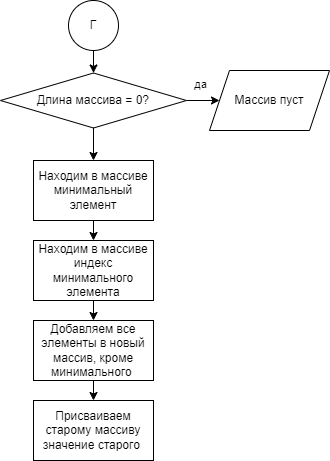

The diagram above was exported from draw.io. Its source (the exported page's mxGraphModel, read from the mxfile embedded in the PNG):
<mxGraphModel dx="1361" dy="638" grid="1" gridSize="10" guides="1" tooltips="1" connect="1" arrows="1" fold="1" page="1" pageScale="1" pageWidth="827" pageHeight="1169" math="0" shadow="0">
  <root>
    <mxCell id="0" />
    <mxCell id="1" parent="0" />
    <mxCell id="tBHNzp5NBpw2mHPkPwbq-9" style="edgeStyle=orthogonalEdgeStyle;rounded=0;orthogonalLoop=1;jettySize=auto;html=1;exitX=0.5;exitY=1;exitDx=0;exitDy=0;entryX=0.5;entryY=0;entryDx=0;entryDy=0;" edge="1" parent="1" source="tBHNzp5NBpw2mHPkPwbq-1" target="tBHNzp5NBpw2mHPkPwbq-4">
      <mxGeometry relative="1" as="geometry" />
    </mxCell>
    <mxCell id="tBHNzp5NBpw2mHPkPwbq-1" value="Г" style="ellipse;whiteSpace=wrap;html=1;aspect=fixed;" vertex="1" parent="1">
      <mxGeometry x="389" y="20" width="50" height="50" as="geometry" />
    </mxCell>
    <mxCell id="tBHNzp5NBpw2mHPkPwbq-2" style="edgeStyle=orthogonalEdgeStyle;rounded=0;orthogonalLoop=1;jettySize=auto;html=1;exitX=1;exitY=0.5;exitDx=0;exitDy=0;entryX=0;entryY=0.5;entryDx=0;entryDy=0;" edge="1" parent="1" source="tBHNzp5NBpw2mHPkPwbq-4" target="tBHNzp5NBpw2mHPkPwbq-5">
      <mxGeometry relative="1" as="geometry" />
    </mxCell>
    <mxCell id="tBHNzp5NBpw2mHPkPwbq-3" value="да" style="edgeLabel;html=1;align=center;verticalAlign=middle;resizable=0;points=[];" vertex="1" connectable="0" parent="tBHNzp5NBpw2mHPkPwbq-2">
      <mxGeometry x="-0.0649" y="-1" relative="1" as="geometry">
        <mxPoint x="-2" y="-18" as="offset" />
      </mxGeometry>
    </mxCell>
    <mxCell id="tBHNzp5NBpw2mHPkPwbq-11" style="edgeStyle=orthogonalEdgeStyle;rounded=0;orthogonalLoop=1;jettySize=auto;html=1;exitX=0.5;exitY=1;exitDx=0;exitDy=0;entryX=0.5;entryY=0;entryDx=0;entryDy=0;" edge="1" parent="1" source="tBHNzp5NBpw2mHPkPwbq-4" target="tBHNzp5NBpw2mHPkPwbq-10">
      <mxGeometry relative="1" as="geometry" />
    </mxCell>
    <mxCell id="tBHNzp5NBpw2mHPkPwbq-4" value="Длина массива = 0?" style="rhombus;whiteSpace=wrap;html=1;" vertex="1" parent="1">
      <mxGeometry x="321" y="92.5" width="186" height="55" as="geometry" />
    </mxCell>
    <mxCell id="tBHNzp5NBpw2mHPkPwbq-5" value="Массив пуст" style="shape=parallelogram;perimeter=parallelogramPerimeter;whiteSpace=wrap;html=1;fixedSize=1;" vertex="1" parent="1">
      <mxGeometry x="530" y="90" width="120" height="60" as="geometry" />
    </mxCell>
    <mxCell id="tBHNzp5NBpw2mHPkPwbq-17" style="edgeStyle=orthogonalEdgeStyle;rounded=0;orthogonalLoop=1;jettySize=auto;html=1;exitX=0.5;exitY=1;exitDx=0;exitDy=0;entryX=0.5;entryY=0;entryDx=0;entryDy=0;" edge="1" parent="1" source="tBHNzp5NBpw2mHPkPwbq-10" target="tBHNzp5NBpw2mHPkPwbq-12">
      <mxGeometry relative="1" as="geometry" />
    </mxCell>
    <mxCell id="tBHNzp5NBpw2mHPkPwbq-10" value="Находим в массиве минимальный элемент" style="rounded=0;whiteSpace=wrap;html=1;" vertex="1" parent="1">
      <mxGeometry x="354" y="180" width="120" height="60" as="geometry" />
    </mxCell>
    <mxCell id="tBHNzp5NBpw2mHPkPwbq-16" style="edgeStyle=orthogonalEdgeStyle;rounded=0;orthogonalLoop=1;jettySize=auto;html=1;exitX=0.5;exitY=1;exitDx=0;exitDy=0;entryX=0.5;entryY=0;entryDx=0;entryDy=0;" edge="1" parent="1" source="tBHNzp5NBpw2mHPkPwbq-12" target="tBHNzp5NBpw2mHPkPwbq-13">
      <mxGeometry relative="1" as="geometry" />
    </mxCell>
    <mxCell id="tBHNzp5NBpw2mHPkPwbq-12" value="Находим в массиве индекс минимального элемента" style="rounded=0;whiteSpace=wrap;html=1;" vertex="1" parent="1">
      <mxGeometry x="354" y="260" width="120" height="60" as="geometry" />
    </mxCell>
    <mxCell id="tBHNzp5NBpw2mHPkPwbq-15" style="edgeStyle=orthogonalEdgeStyle;rounded=0;orthogonalLoop=1;jettySize=auto;html=1;exitX=0.5;exitY=1;exitDx=0;exitDy=0;entryX=0.5;entryY=0;entryDx=0;entryDy=0;" edge="1" parent="1" source="tBHNzp5NBpw2mHPkPwbq-13" target="tBHNzp5NBpw2mHPkPwbq-14">
      <mxGeometry relative="1" as="geometry" />
    </mxCell>
    <mxCell id="tBHNzp5NBpw2mHPkPwbq-13" value="Добавляем все элементы в новый массив, кроме минимального&amp;nbsp;" style="rounded=0;whiteSpace=wrap;html=1;" vertex="1" parent="1">
      <mxGeometry x="354" y="340" width="120" height="60" as="geometry" />
    </mxCell>
    <mxCell id="tBHNzp5NBpw2mHPkPwbq-14" value="Присваиваем старому массиву значение старого&amp;nbsp;" style="rounded=0;whiteSpace=wrap;html=1;" vertex="1" parent="1">
      <mxGeometry x="354" y="420" width="120" height="60" as="geometry" />
    </mxCell>
  </root>
</mxGraphModel>